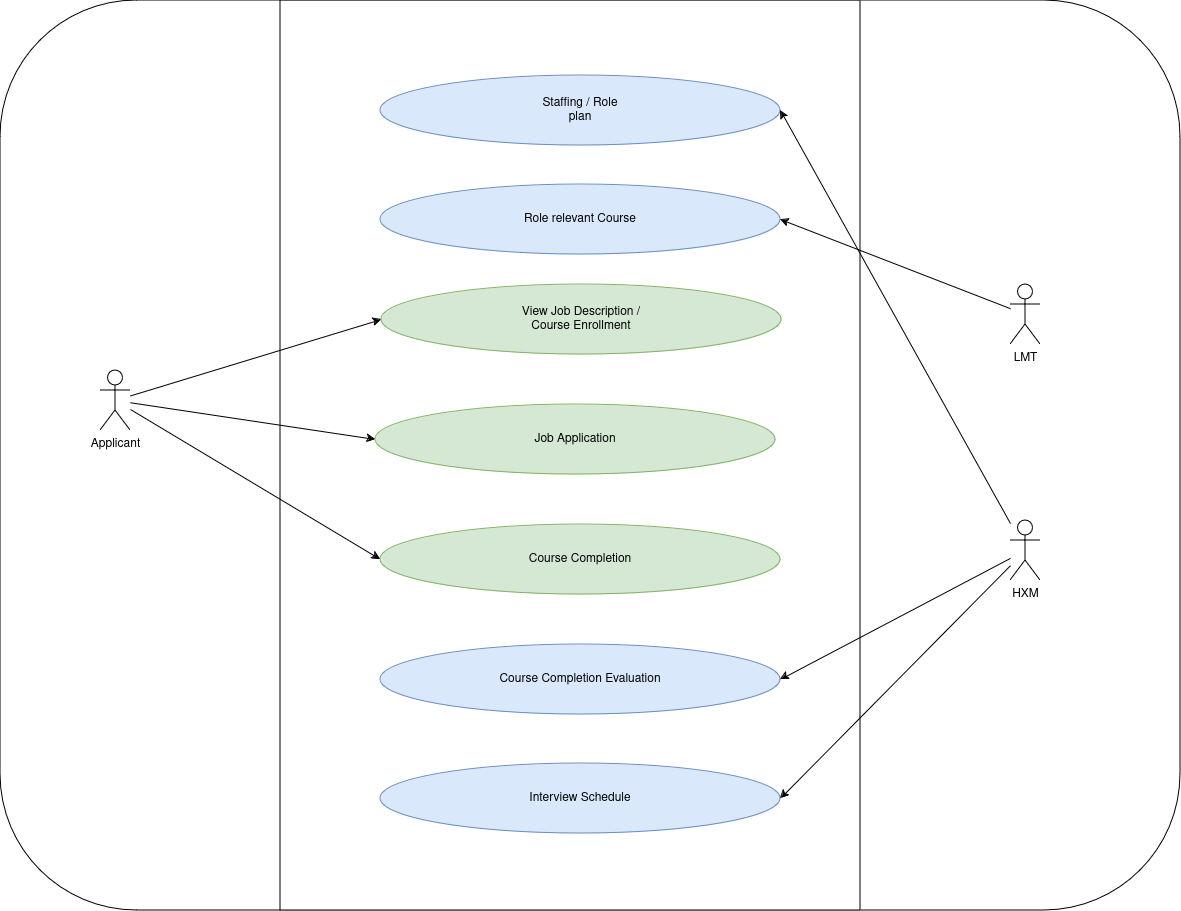

The diagram above was exported from draw.io. Its source (the exported page's mxGraphModel, read from the mxfile embedded in the PNG):
<mxGraphModel dx="2762" dy="2309" grid="1" gridSize="10" guides="1" tooltips="1" connect="1" arrows="1" fold="1" page="1" pageScale="1" pageWidth="850" pageHeight="1100" math="0" shadow="0">
  <root>
    <mxCell id="0" />
    <mxCell id="1" parent="0" />
    <mxCell id="ZXgLVjbQZ7xXFoJoJBBr-40" value="" style="rounded=1;whiteSpace=wrap;html=1;" vertex="1" parent="1">
      <mxGeometry x="-570" y="-1055" width="1180" height="910" as="geometry" />
    </mxCell>
    <mxCell id="ZXgLVjbQZ7xXFoJoJBBr-41" value="" style="rounded=0;whiteSpace=wrap;html=1;" vertex="1" parent="1">
      <mxGeometry x="-290" y="-1055" width="580" height="910" as="geometry" />
    </mxCell>
    <mxCell id="ZXgLVjbQZ7xXFoJoJBBr-42" value="Staffing / Role&lt;br&gt;plan" style="ellipse;whiteSpace=wrap;html=1;fillColor=#dae8fc;strokeColor=#6c8ebf;" vertex="1" parent="1">
      <mxGeometry x="-190" y="-980" width="400" height="70" as="geometry" />
    </mxCell>
    <mxCell id="ZXgLVjbQZ7xXFoJoJBBr-43" value="Role relevant Course" style="ellipse;whiteSpace=wrap;html=1;fillColor=#dae8fc;strokeColor=#6c8ebf;" vertex="1" parent="1">
      <mxGeometry x="-190" y="-871" width="400" height="70" as="geometry" />
    </mxCell>
    <mxCell id="ZXgLVjbQZ7xXFoJoJBBr-44" value="Course Completion" style="ellipse;whiteSpace=wrap;html=1;fillColor=#d5e8d4;strokeColor=#82b366;" vertex="1" parent="1">
      <mxGeometry x="-190" y="-531" width="400" height="70" as="geometry" />
    </mxCell>
    <mxCell id="ZXgLVjbQZ7xXFoJoJBBr-45" value="Course Completion Evaluation" style="ellipse;whiteSpace=wrap;html=1;fillColor=#dae8fc;strokeColor=#6c8ebf;" vertex="1" parent="1">
      <mxGeometry x="-190" y="-411" width="400" height="70" as="geometry" />
    </mxCell>
    <mxCell id="ZXgLVjbQZ7xXFoJoJBBr-46" value="Job Application" style="ellipse;whiteSpace=wrap;html=1;fillColor=#d5e8d4;strokeColor=#82b366;" vertex="1" parent="1">
      <mxGeometry x="-195" y="-651" width="400" height="70" as="geometry" />
    </mxCell>
    <mxCell id="ZXgLVjbQZ7xXFoJoJBBr-47" value="&lt;div&gt;View Job Description /&lt;/div&gt;&lt;div&gt;Course&amp;nbsp;Enrollment &lt;/div&gt;" style="ellipse;whiteSpace=wrap;html=1;fillColor=#d5e8d4;strokeColor=#82b366;" vertex="1" parent="1">
      <mxGeometry x="-189" y="-771" width="400" height="70" as="geometry" />
    </mxCell>
    <mxCell id="ZXgLVjbQZ7xXFoJoJBBr-48" value="Interview Schedule" style="ellipse;whiteSpace=wrap;html=1;fillColor=#dae8fc;strokeColor=#6c8ebf;" vertex="1" parent="1">
      <mxGeometry x="-190" y="-292" width="400" height="70" as="geometry" />
    </mxCell>
    <mxCell id="ZXgLVjbQZ7xXFoJoJBBr-49" style="rounded=0;orthogonalLoop=1;jettySize=auto;html=1;entryX=0;entryY=0.5;entryDx=0;entryDy=0;" edge="1" parent="1" source="ZXgLVjbQZ7xXFoJoJBBr-52" target="ZXgLVjbQZ7xXFoJoJBBr-46">
      <mxGeometry relative="1" as="geometry" />
    </mxCell>
    <mxCell id="ZXgLVjbQZ7xXFoJoJBBr-50" style="rounded=0;orthogonalLoop=1;jettySize=auto;html=1;entryX=0;entryY=0.5;entryDx=0;entryDy=0;" edge="1" parent="1" source="ZXgLVjbQZ7xXFoJoJBBr-52" target="ZXgLVjbQZ7xXFoJoJBBr-47">
      <mxGeometry relative="1" as="geometry" />
    </mxCell>
    <mxCell id="ZXgLVjbQZ7xXFoJoJBBr-51" style="rounded=0;orthogonalLoop=1;jettySize=auto;html=1;entryX=0;entryY=0.5;entryDx=0;entryDy=0;" edge="1" parent="1" source="ZXgLVjbQZ7xXFoJoJBBr-52" target="ZXgLVjbQZ7xXFoJoJBBr-44">
      <mxGeometry relative="1" as="geometry" />
    </mxCell>
    <mxCell id="ZXgLVjbQZ7xXFoJoJBBr-52" value="Applicant" style="shape=umlActor;verticalLabelPosition=bottom;verticalAlign=top;html=1;outlineConnect=0;" vertex="1" parent="1">
      <mxGeometry x="-470" y="-685" width="30" height="60" as="geometry" />
    </mxCell>
    <mxCell id="ZXgLVjbQZ7xXFoJoJBBr-53" style="rounded=0;orthogonalLoop=1;jettySize=auto;html=1;entryX=1;entryY=0.5;entryDx=0;entryDy=0;" edge="1" parent="1" source="ZXgLVjbQZ7xXFoJoJBBr-54" target="ZXgLVjbQZ7xXFoJoJBBr-43">
      <mxGeometry relative="1" as="geometry" />
    </mxCell>
    <mxCell id="ZXgLVjbQZ7xXFoJoJBBr-54" value="LMT" style="shape=umlActor;verticalLabelPosition=bottom;verticalAlign=top;html=1;outlineConnect=0;" vertex="1" parent="1">
      <mxGeometry x="440" y="-771" width="30" height="60" as="geometry" />
    </mxCell>
    <mxCell id="ZXgLVjbQZ7xXFoJoJBBr-55" style="rounded=0;orthogonalLoop=1;jettySize=auto;html=1;entryX=1;entryY=0.5;entryDx=0;entryDy=0;" edge="1" parent="1" source="ZXgLVjbQZ7xXFoJoJBBr-58" target="ZXgLVjbQZ7xXFoJoJBBr-42">
      <mxGeometry relative="1" as="geometry" />
    </mxCell>
    <mxCell id="ZXgLVjbQZ7xXFoJoJBBr-56" style="rounded=0;orthogonalLoop=1;jettySize=auto;html=1;entryX=1;entryY=0.5;entryDx=0;entryDy=0;" edge="1" parent="1" source="ZXgLVjbQZ7xXFoJoJBBr-58" target="ZXgLVjbQZ7xXFoJoJBBr-45">
      <mxGeometry relative="1" as="geometry" />
    </mxCell>
    <mxCell id="ZXgLVjbQZ7xXFoJoJBBr-57" style="rounded=0;orthogonalLoop=1;jettySize=auto;html=1;entryX=1;entryY=0.5;entryDx=0;entryDy=0;" edge="1" parent="1" source="ZXgLVjbQZ7xXFoJoJBBr-58" target="ZXgLVjbQZ7xXFoJoJBBr-48">
      <mxGeometry relative="1" as="geometry" />
    </mxCell>
    <mxCell id="ZXgLVjbQZ7xXFoJoJBBr-58" value="HXM" style="shape=umlActor;verticalLabelPosition=bottom;verticalAlign=top;html=1;outlineConnect=0;" vertex="1" parent="1">
      <mxGeometry x="440" y="-535" width="30" height="60" as="geometry" />
    </mxCell>
  </root>
</mxGraphModel>